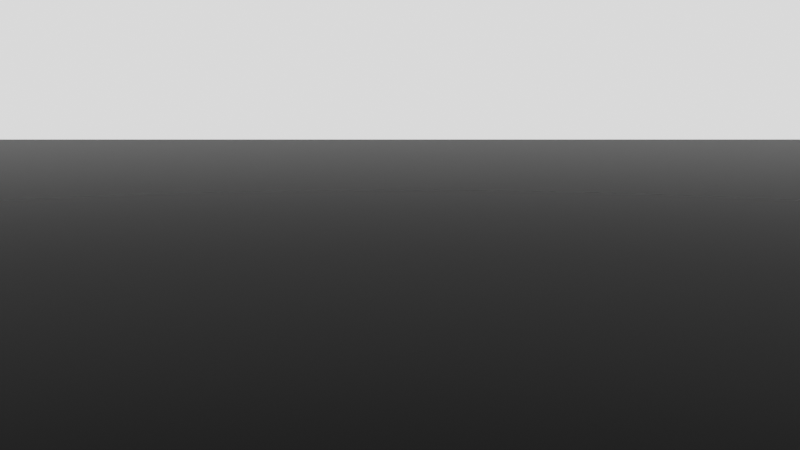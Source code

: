 # Source: video_simple.blend  (saved by Blender 4.2.66; exported with 4.5.12 LTS)
import bpy
from mathutils import Matrix  # noqa: F401  (used for matrix-valued properties, if any)

bpy.ops.wm.read_factory_settings(use_empty=True)
scene = bpy.context.scene
scene.name = 'Scene'

# ---- collections
col_basicscene = bpy.data.collections.new('BasicScene'); scene.collection.children.link(col_basicscene)

# ---- materials (node trees are filled in below, after node groups)
mat_groundmaterial = bpy.data.materials.new('GroundMaterial')
mat_groundmaterial.diffuse_color = (1.0, 1.0, 1.0, 1.0)

# ---- material node trees
mat_groundmaterial.use_nodes = True; mat_groundmaterial.node_tree.nodes.clear()
_N = mat_groundmaterial.node_tree.nodes; _L = mat_groundmaterial.node_tree.links
n0 = _N.new('ShaderNodeBsdfPrincipled'); n0.name = 'Principled BSDF'; n0.location = (10, 300)
n0.inputs[0].default_value = (0.0, 0.0, 0.0, 1.0)
n0.inputs[1].default_value = 0.9
n0.inputs[2].default_value = 0.3
n0.inputs[14].default_value = (0.0, 0.0, 0.0, 1.0)
n1 = _N.new('ShaderNodeOutputMaterial'); n1.name = 'Material Output'; n1.location = (300, 300)
_L.new(n0.outputs[0], n1.inputs[0])
n1.is_active_output = True

# ---- world
world_world = bpy.data.worlds.new('World'); scene.world = world_world
world_world.use_nodes = True; world_world.node_tree.nodes.clear()
_N = world_world.node_tree.nodes; _L = world_world.node_tree.links
n0 = _N.new('ShaderNodeOutputWorld'); n0.name = 'World Output'; n0.location = (300, 300)
n1 = _N.new('ShaderNodeBackground'); n1.name = 'Background'; n1.location = (10, 300)
n1.inputs[1].default_value = 2.0
n2 = _N.new('ShaderNodeRGB'); n2.name = 'RGB'; n2.location = (-280, 260)
n2.outputs[0].default_value = (1.0, 1.0, 1.0, 1.0)
_L.new(n1.outputs[0], n0.inputs[0])
_L.new(n2.outputs[0], n1.inputs[0])
n0.is_active_output = True
world_world.color = (0.05088, 0.05088, 0.05088)
world_world.sun_shadow_jitter_overblur = 0.0

# ---- cameras
cam_camera = bpy.data.cameras.new('Camera')
cam_camera.clip_end = 100.0
cam_camera.lens = 49.93
cam_camera.ortho_scale = 7.314

# ---- lights
light_spot = bpy.data.lights.new('Spot', 'SPOT')
light_spot.energy = 0.0
light_spot.shadow_soft_size = 0.127

# ---- meshes
me_plane_001 = bpy.data.meshes.new('Plane.001')
me_plane_001.from_pydata([(-5.0, -5.0, 0.0), (5.0, -5.0, 0.0), (-5.0, 5.0, 0.0), (5.0, 5.0, 0.0)], [], [(0, 1, 3, 2)])
_uv = me_plane_001.uv_layers.new(name='UVMap')
_uv.uv.foreach_set('vector', [0.0, 0.0, 1.0, 0.0, 1.0, 1.0, 0.0, 1.0])
me_plane_001.materials.append(mat_groundmaterial)
me_plane_001.update()

# ---- objects
ob_camera = bpy.data.objects.new('Camera', cam_camera)
ob_spot = bpy.data.objects.new('Spot', light_spot)
ob_groundplane = bpy.data.objects.new('GroundPlane', me_plane_001)

# ---- transforms, parenting, visibility, modifiers, constraints
ob_camera.location = (-5.2, 0.0, 1.0)
ob_camera.rotation_euler = (1.396, 0.0, -1.571)
ob_camera.lock_rotations_4d = False
ob_camera.empty_display_type = 'ARROWS'
ob_camera.color = (0.0, 0.0, 0.0, 0.0)
ob_camera.display_type = 'WIRE'
ob_camera.lineart.crease_threshold = 0.0
ob_spot.location = (0.0, 0.0, 2.0)
ob_groundplane.location = (0.0, 0.0, 0.0)

# ---- collection membership
scene.collection.objects.link(ob_camera)
scene.collection.objects.link(ob_spot)
col_basicscene.objects.link(ob_groundplane)

# ---- scene / render settings (as saved in the file)
scene.camera = ob_camera
scene.frame_start = 0; scene.frame_end = 285; scene.frame_set(0)
scene.render.engine = 'CYCLES'
scene.render.fps = 30
scene.cycles.samples = 128
scene.cycles.max_bounces = 32
scene.eevee.ray_tracing_method = 'PROBE'
scene.eevee.use_raytracing = True
bpy.context.view_layer.update()
